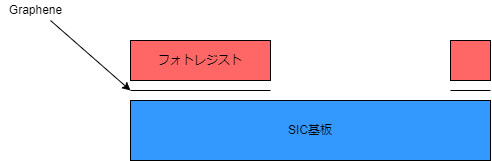

The diagram above was exported from draw.io. Its source (the exported page's mxGraphModel, read from the mxfile embedded in the PNG):
<mxGraphModel dx="550" dy="782" grid="1" gridSize="10" guides="1" tooltips="1" connect="1" arrows="1" fold="1" page="1" pageScale="1" pageWidth="827" pageHeight="1169" math="0" shadow="0">
  <root>
    <mxCell id="0" />
    <mxCell id="1" parent="0" />
    <mxCell id="2" value="SIC基板" style="rounded=0;whiteSpace=wrap;html=1;fillColor=#3399FF;" vertex="1" parent="1">
      <mxGeometry x="160" y="280" width="360" height="60" as="geometry" />
    </mxCell>
    <mxCell id="3" value="" style="endArrow=none;html=1;" edge="1" parent="1">
      <mxGeometry width="50" height="50" relative="1" as="geometry">
        <mxPoint x="160" y="270" as="sourcePoint" />
        <mxPoint x="300" y="270" as="targetPoint" />
      </mxGeometry>
    </mxCell>
    <mxCell id="4" value="" style="endArrow=classic;html=1;" edge="1" parent="1">
      <mxGeometry width="50" height="50" relative="1" as="geometry">
        <mxPoint x="80" y="200" as="sourcePoint" />
        <mxPoint x="160" y="270" as="targetPoint" />
        <Array as="points" />
      </mxGeometry>
    </mxCell>
    <mxCell id="5" value="Graphene" style="text;html=1;align=center;verticalAlign=middle;resizable=0;points=[];autosize=1;strokeColor=none;fillColor=none;" vertex="1" parent="1">
      <mxGeometry x="30" y="180" width="70" height="20" as="geometry" />
    </mxCell>
    <mxCell id="6" value="フォトレジスト" style="rounded=0;whiteSpace=wrap;html=1;fillColor=#FF6666;" vertex="1" parent="1">
      <mxGeometry x="160" y="220" width="140" height="40" as="geometry" />
    </mxCell>
    <mxCell id="7" value="" style="rounded=0;whiteSpace=wrap;html=1;fillColor=#FF6666;" vertex="1" parent="1">
      <mxGeometry x="480" y="220" width="40" height="40" as="geometry" />
    </mxCell>
    <mxCell id="9" value="" style="endArrow=none;html=1;" edge="1" parent="1">
      <mxGeometry width="50" height="50" relative="1" as="geometry">
        <mxPoint x="480" y="270" as="sourcePoint" />
        <mxPoint x="520" y="270" as="targetPoint" />
      </mxGeometry>
    </mxCell>
  </root>
</mxGraphModel>